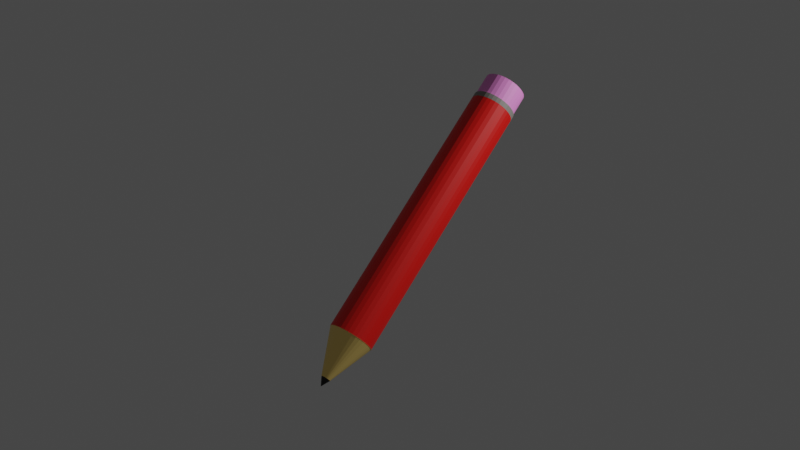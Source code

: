 # Source: Pencil.blend  (saved by Blender 2.93.21; exported with 4.5.12 LTS)
import bpy
from mathutils import Matrix  # noqa: F401  (used for matrix-valued properties, if any)

bpy.ops.wm.read_factory_settings(use_empty=True)
scene = bpy.context.scene
scene.name = 'Scene'

# ---- collections
col_collection = bpy.data.collections.new('Collection'); scene.collection.children.link(col_collection)

# ---- materials (node trees are filled in below, after node groups)
mat_material_004 = bpy.data.materials.new('Material.004')
mat_material_004.use_transparent_shadow = False
mat_material_003 = bpy.data.materials.new('Material.003')
mat_material_003.use_transparent_shadow = False
mat_material_002 = bpy.data.materials.new('Material.002')
mat_material_002.use_transparent_shadow = False
mat_material_005 = bpy.data.materials.new('Material.005')
mat_material_005.use_transparent_shadow = False
mat_material_006 = bpy.data.materials.new('Material.006')
mat_material_006.use_transparent_shadow = False

# ---- material node trees
mat_material_004.use_nodes = True; mat_material_004.node_tree.nodes.clear()
_N = mat_material_004.node_tree.nodes; _L = mat_material_004.node_tree.links
n0 = _N.new('ShaderNodeBsdfPrincipled'); n0.name = 'Principled BSDF'; n0.location = (10, 300)
n0.distribution = 'GGX'
n0.subsurface_method = 'BURLEY'
n0.inputs[0].default_value = (0.8, 0.003761, 0.0, 1.0)
n0.inputs[3].default_value = 1.45
n0.inputs[27].default_value = (0.0, 0.0, 0.0, 1.0)
n0.inputs[28].default_value = 1.0
n1 = _N.new('ShaderNodeOutputMaterial'); n1.name = 'Material Output'; n1.location = (300, 300)
_L.new(n0.outputs[0], n1.inputs[0])
n1.is_active_output = True
mat_material_003.use_nodes = True; mat_material_003.node_tree.nodes.clear()
_N = mat_material_003.node_tree.nodes; _L = mat_material_003.node_tree.links
n0 = _N.new('ShaderNodeBsdfPrincipled'); n0.name = 'Principled BSDF'; n0.location = (10, 300)
n0.distribution = 'GGX'
n0.subsurface_method = 'BURLEY'
n0.inputs[0].default_value = (1.0, 0.7219, 0.2142, 1.0)
n0.inputs[3].default_value = 1.45
n0.inputs[27].default_value = (0.0, 0.0, 0.0, 1.0)
n0.inputs[28].default_value = 1.0
n1 = _N.new('ShaderNodeOutputMaterial'); n1.name = 'Material Output'; n1.location = (300, 300)
_L.new(n0.outputs[0], n1.inputs[0])
n1.is_active_output = True
mat_material_002.use_nodes = True; mat_material_002.node_tree.nodes.clear()
_N = mat_material_002.node_tree.nodes; _L = mat_material_002.node_tree.links
n0 = _N.new('ShaderNodeBsdfPrincipled'); n0.name = 'Principled BSDF'; n0.location = (10, 300)
n0.distribution = 'GGX'
n0.subsurface_method = 'BURLEY'
n0.inputs[0].default_value = (0.0, 0.0, 0.0, 1.0)
n0.inputs[3].default_value = 1.45
n0.inputs[27].default_value = (0.0, 0.0, 0.0, 1.0)
n0.inputs[28].default_value = 1.0
n1 = _N.new('ShaderNodeOutputMaterial'); n1.name = 'Material Output'; n1.location = (300, 300)
_L.new(n0.outputs[0], n1.inputs[0])
n1.is_active_output = True
mat_material_005.use_nodes = True; mat_material_005.node_tree.nodes.clear()
_N = mat_material_005.node_tree.nodes; _L = mat_material_005.node_tree.links
n0 = _N.new('ShaderNodeBsdfPrincipled'); n0.name = 'Principled BSDF'; n0.location = (10, 300)
n0.distribution = 'GGX'
n0.subsurface_method = 'BURLEY'
n0.inputs[0].default_value = (0.2598, 0.2455, 0.2236, 1.0)
n0.inputs[3].default_value = 1.45
n0.inputs[27].default_value = (0.0, 0.0, 0.0, 1.0)
n0.inputs[28].default_value = 1.0
n1 = _N.new('ShaderNodeOutputMaterial'); n1.name = 'Material Output'; n1.location = (300, 300)
_L.new(n0.outputs[0], n1.inputs[0])
n1.is_active_output = True
mat_material_006.use_nodes = True; mat_material_006.node_tree.nodes.clear()
_N = mat_material_006.node_tree.nodes; _L = mat_material_006.node_tree.links
n0 = _N.new('ShaderNodeBsdfPrincipled'); n0.name = 'Principled BSDF'; n0.location = (10, 300)
n0.distribution = 'GGX'
n0.subsurface_method = 'BURLEY'
n0.inputs[0].default_value = (1.0, 0.301, 0.8158, 1.0)
n0.inputs[3].default_value = 1.45
n0.inputs[27].default_value = (0.0, 0.0, 0.0, 1.0)
n0.inputs[28].default_value = 1.0
n1 = _N.new('ShaderNodeOutputMaterial'); n1.name = 'Material Output'; n1.location = (300, 300)
_L.new(n0.outputs[0], n1.inputs[0])
n1.is_active_output = True

# ---- world
world_world = bpy.data.worlds.new('World'); scene.world = world_world
world_world.use_nodes = True; world_world.node_tree.nodes.clear()
_N = world_world.node_tree.nodes; _L = world_world.node_tree.links
n0 = _N.new('ShaderNodeOutputWorld'); n0.name = 'World Output'; n0.location = (300, 300)
n1 = _N.new('ShaderNodeBackground'); n1.name = 'Background'; n1.location = (10, 300)
n1.inputs[0].default_value = (0.05088, 0.05088, 0.05088, 1.0)
_L.new(n1.outputs[0], n0.inputs[0])
n0.is_active_output = True
world_world.color = (0.05088, 0.05088, 0.05088)
world_world.use_sun_shadow = False
world_world.sun_shadow_jitter_overblur = 0.0

# ---- cameras
cam_camera = bpy.data.cameras.new('Camera')
cam_camera.clip_end = 100.0
cam_camera.ortho_scale = 7.314

# ---- lights
light_light = bpy.data.lights.new('Light', 'POINT')
light_light.transmission_factor = 0.0
light_light.energy = 1000.0
light_light.shadow_soft_size = 0.1
light_light.shadow_maximum_resolution = 0.006
light_light.use_absolute_resolution = True

# ---- meshes
me_cylinder_001 = bpy.data.meshes.new('Cylinder.001')
me_cylinder_001.from_pydata([(0.0, 1.0, -1.0), (0.0, 1.0, 1.0), (0.1951, 0.9808, -1.0), (0.1951, 0.9808, 1.0), (0.3827, 0.9239, -1.0), (0.3827, 0.9239, 1.0), (0.5556, 0.8315, -1.0), (0.5556, 0.8315, 1.0), (0.7071, 0.7071, -1.0), (0.7071, 0.7071, 1.0), (0.8315, 0.5556, -1.0), (0.8315, 0.5556, 1.0), (0.9239, 0.3827, -1.0), (0.9239, 0.3827, 1.0), (0.9808, 0.1951, -1.0), (0.9808, 0.1951, 1.0), (1.0, -4.371e-08, -1.0), (1.0, -4.371e-08, 1.0), (0.9808, -0.1951, -1.0), (0.9808, -0.1951, 1.0), (0.9239, -0.3827, -1.0), (0.9239, -0.3827, 1.0), (0.8315, -0.5556, -1.0), (0.8315, -0.5556, 1.0), (0.7071, -0.7071, -1.0), (0.7071, -0.7071, 1.0), (0.5556, -0.8315, -1.0), (0.5556, -0.8315, 1.0), (0.3827, -0.9239, -1.0), (0.3827, -0.9239, 1.0), (0.1951, -0.9808, -1.0), (0.1951, -0.9808, 1.0), (-8.742e-08, -1.0, -1.0), (-8.742e-08, -1.0, 1.0), (-0.1951, -0.9808, -1.0), (-0.1951, -0.9808, 1.0), (-0.3827, -0.9239, -1.0), (-0.3827, -0.9239, 1.0), (-0.5556, -0.8315, -1.0), (-0.5556, -0.8315, 1.0), (-0.7071, -0.7071, -1.0), (-0.7071, -0.7071, 1.0), (-0.8315, -0.5556, -1.0), (-0.8315, -0.5556, 1.0), (-0.9239, -0.3827, -1.0), (-0.9239, -0.3827, 1.0), (-0.9808, -0.1951, -1.0), (-0.9808, -0.1951, 1.0), (-1.0, 1.192e-08, -1.0), (-1.0, 1.192e-08, 1.0), (-0.9808, 0.1951, -1.0), (-0.9808, 0.1951, 1.0), (-0.9239, 0.3827, -1.0), (-0.9239, 0.3827, 1.0), (-0.8315, 0.5556, -1.0), (-0.8315, 0.5556, 1.0), (-0.7071, 0.7071, -1.0), (-0.7071, 0.7071, 1.0), (-0.5556, 0.8315, -1.0), (-0.5556, 0.8315, 1.0), (-0.3827, 0.9239, -1.0), (-0.3827, 0.9239, 1.0), (-0.1951, 0.9808, -1.0), (-0.1951, 0.9808, 1.0)], [], [(0, 1, 3, 2), (2, 3, 5, 4), (4, 5, 7, 6), (6, 7, 9, 8), (8, 9, 11, 10), (10, 11, 13, 12), (12, 13, 15, 14), (14, 15, 17, 16), (16, 17, 19, 18), (18, 19, 21, 20), (20, 21, 23, 22), (22, 23, 25, 24), (24, 25, 27, 26), (26, 27, 29, 28), (28, 29, 31, 30), (30, 31, 33, 32), (32, 33, 35, 34), (34, 35, 37, 36), (36, 37, 39, 38), (38, 39, 41, 40), (40, 41, 43, 42), (42, 43, 45, 44), (44, 45, 47, 46), (46, 47, 49, 48), (48, 49, 51, 50), (50, 51, 53, 52), (52, 53, 55, 54), (54, 55, 57, 56), (56, 57, 59, 58), (58, 59, 61, 60), (3, 1, 63, 61, 59, 57, 55, 53, 51, 49, 47, 45, 43, 41, 39, 37, 35, 33, 31, 29, 27, 25, 23, 21, 19, 17, 15, 13, 11, 9, 7, 5), (60, 61, 63, 62), (62, 63, 1, 0), (0, 2, 4, 6, 8, 10, 12, 14, 16, 18, 20, 22, 24, 26, 28, 30, 32, 34, 36, 38, 40, 42, 44, 46, 48, 50, 52, 54, 56, 58, 60, 62)])
_uv = me_cylinder_001.uv_layers.new(name='UVMap')
_uv.uv.foreach_set('vector', [1.0, 0.5, 1.0, 1.0, 0.9688, 1.0, 0.9688, 0.5, 0.9688, 0.5, 0.9688, 1.0, 0.9375, 1.0, 0.9375, 0.5, 0.9375, 0.5, 0.9375, 1.0, 0.9062, 1.0, 0.9062, 0.5, 0.9062, 0.5, 0.9062, 1.0, 0.875, 1.0, 0.875, 0.5, 0.875, 0.5, 0.875, 1.0, 0.8438, 1.0, 0.8438, 0.5, 0.8438, 0.5, 0.8438, 1.0, 0.8125, 1.0, 0.8125, 0.5, 0.8125, 0.5, 0.8125, 1.0, 0.7812, 1.0, 0.7812, 0.5, 0.7812, 0.5, 0.7812, 1.0, 0.75, 1.0, 0.75, 0.5, 0.75, 0.5, 0.75, 1.0, 0.7188, 1.0, 0.7188, 0.5, 0.7188, 0.5, 0.7188, 1.0, 0.6875, 1.0, 0.6875, 0.5, 0.6875, 0.5, 0.6875, 1.0, 0.6562, 1.0, 0.6562, 0.5, 0.6562, 0.5, 0.6562, 1.0, 0.625, 1.0, 0.625, 0.5, 0.625, 0.5, 0.625, 1.0, 0.5938, 1.0, 0.5938, 0.5, 0.5938, 0.5, 0.5938, 1.0, 0.5625, 1.0, 0.5625, 0.5, 0.5625, 0.5, 0.5625, 1.0, 0.5312, 1.0, 0.5312, 0.5, 0.5312, 0.5, 0.5312, 1.0, 0.5, 1.0, 0.5, 0.5, 0.5, 0.5, 0.5, 1.0, 0.4688, 1.0, 0.4688, 0.5, 0.4688, 0.5, 0.4688, 1.0, 0.4375, 1.0, 0.4375, 0.5, 0.4375, 0.5, 0.4375, 1.0, 0.4062, 1.0, 0.4062, 0.5, 0.4062, 0.5, 0.4062, 1.0, 0.375, 1.0, 0.375, 0.5, 0.375, 0.5, 0.375, 1.0, 0.3438, 1.0, 0.3438, 0.5, 0.3438, 0.5, 0.3438, 1.0, 0.3125, 1.0, 0.3125, 0.5, 0.3125, 0.5, 0.3125, 1.0, 0.2812, 1.0, 0.2812, 0.5, 0.2812, 0.5, 0.2812, 1.0, 0.25, 1.0, 0.25, 0.5, 0.25, 0.5, 0.25, 1.0, 0.2188, 1.0, 0.2188, 0.5, 0.2188, 0.5, 0.2188, 1.0, 0.1875, 1.0, 0.1875, 0.5, 0.1875, 0.5, 0.1875, 1.0, 0.1562, 1.0, 0.1562, 0.5, 0.1562, 0.5, 0.1562, 1.0, 0.125, 1.0, 0.125, 0.5, 0.125, 0.5, 0.125, 1.0, 0.09375, 1.0, 0.09375, 0.5, 0.09375, 0.5, 0.09375, 1.0, 0.0625, 1.0, 0.0625, 0.5, 0.2968, 0.4854, 0.25, 0.49, 0.2032, 0.4854, 0.1582, 0.4717, 0.1167, 0.4496, 0.08029, 0.4197, 0.05045, 0.3833, 0.02827, 0.3418, 0.01461, 0.2968, 0.01, 0.25, 0.01461, 0.2032, 0.02827, 0.1582, 0.05045, 0.1167, 0.08029, 0.08029, 0.1167, 0.05045, 0.1582, 0.02827, 0.2032, 0.01461, 0.25, 0.01, 0.2968, 0.01461, 0.3418, 0.02827, 0.3833, 0.05045, 0.4197, 0.08029, 0.4496, 0.1167, 0.4717, 0.1582, 0.4854, 0.2032, 0.49, 0.25, 0.4854, 0.2968, 0.4717, 0.3418, 0.4496, 0.3833, 0.4197, 0.4197, 0.3833, 0.4496, 0.3418, 0.4717, 0.0625, 0.5, 0.0625, 1.0, 0.03125, 1.0, 0.03125, 0.5, 0.03125, 0.5, 0.03125, 1.0, 0.0, 1.0, 0.0, 0.5, 0.75, 0.49, 0.7968, 0.4854, 0.8418, 0.4717, 0.8833, 0.4496, 0.9197, 0.4197, 0.9496, 0.3833, 0.9717, 0.3418, 0.9854, 0.2968, 0.99, 0.25, 0.9854, 0.2032, 0.9717, 0.1582, 0.9496, 0.1167, 0.9197, 0.08029, 0.8833, 0.05045, 0.8418, 0.02827, 0.7968, 0.01461, 0.75, 0.01, 0.7032, 0.01461, 0.6582, 0.02827, 0.6167, 0.05045, 0.5803, 0.08029, 0.5504, 0.1167, 0.5283, 0.1582, 0.5146, 0.2032, 0.51, 0.25, 0.5146, 0.2968, 0.5283, 0.3418, 0.5504, 0.3833, 0.5803, 0.4197, 0.6167, 0.4496, 0.6582, 0.4717, 0.7032, 0.4854])
me_cylinder_001.materials.append(mat_material_004)
me_cylinder_001.use_remesh_fix_poles = True
me_cylinder_001.use_remesh_preserve_attributes = False
me_cylinder_001.update()
me_cylinder_002 = bpy.data.meshes.new('Cylinder.002')
me_cylinder_002.from_pydata([(0.0, 1.0, -1.0), (2.349e-08, 0.2087, 1.0), (0.1951, 0.9808, -1.0), (0.04072, 0.2047, 1.0), (0.3827, 0.9239, -1.0), (0.07987, 0.1928, 1.0), (0.5556, 0.8315, -1.0), (0.116, 0.1735, 1.0), (0.7071, 0.7071, -1.0), (0.1476, 0.1476, 1.0), (0.8315, 0.5556, -1.0), (0.1735, 0.116, 1.0), (0.9239, 0.3827, -1.0), (0.1928, 0.07987, 1.0), (0.9808, 0.1951, -1.0), (0.2047, 0.04072, 1.0), (1.0, -4.371e-08, -1.0), (0.2087, -1.649e-08, 1.0), (0.9808, -0.1951, -1.0), (0.2047, -0.04072, 1.0), (0.9239, -0.3827, -1.0), (0.1928, -0.07987, 1.0), (0.8315, -0.5556, -1.0), (0.1735, -0.116, 1.0), (0.7071, -0.7071, -1.0), (0.1476, -0.1476, 1.0), (0.5556, -0.8315, -1.0), (0.116, -0.1735, 1.0), (0.3827, -0.9239, -1.0), (0.07987, -0.1928, 1.0), (0.1951, -0.9808, -1.0), (0.04072, -0.2047, 1.0), (-8.742e-08, -1.0, -1.0), (5.243e-09, -0.2087, 1.0), (-0.1951, -0.9808, -1.0), (-0.04072, -0.2047, 1.0), (-0.3827, -0.9239, -1.0), (-0.07987, -0.1928, 1.0), (-0.5556, -0.8315, -1.0), (-0.116, -0.1735, 1.0), (-0.7071, -0.7071, -1.0), (-0.1476, -0.1476, 1.0), (-0.8315, -0.5556, -1.0), (-0.1735, -0.116, 1.0), (-0.9239, -0.3827, -1.0), (-0.1928, -0.07987, 1.0), (-0.9808, -0.1951, -1.0), (-0.2047, -0.04072, 1.0), (-1.0, 1.192e-08, -1.0), (-0.2087, -4.88e-09, 1.0), (-0.9808, 0.1951, -1.0), (-0.2047, 0.04072, 1.0), (-0.9239, 0.3827, -1.0), (-0.1928, 0.07987, 1.0), (-0.8315, 0.5556, -1.0), (-0.1735, 0.116, 1.0), (-0.7071, 0.7071, -1.0), (-0.1476, 0.1476, 1.0), (-0.5556, 0.8315, -1.0), (-0.116, 0.1735, 1.0), (-0.3827, 0.9239, -1.0), (-0.07987, 0.1928, 1.0), (-0.1951, 0.9808, -1.0), (-0.04072, 0.2047, 1.0)], [], [(0, 1, 3, 2), (2, 3, 5, 4), (4, 5, 7, 6), (6, 7, 9, 8), (8, 9, 11, 10), (10, 11, 13, 12), (12, 13, 15, 14), (14, 15, 17, 16), (16, 17, 19, 18), (18, 19, 21, 20), (20, 21, 23, 22), (22, 23, 25, 24), (24, 25, 27, 26), (26, 27, 29, 28), (28, 29, 31, 30), (30, 31, 33, 32), (32, 33, 35, 34), (34, 35, 37, 36), (36, 37, 39, 38), (38, 39, 41, 40), (40, 41, 43, 42), (42, 43, 45, 44), (44, 45, 47, 46), (46, 47, 49, 48), (48, 49, 51, 50), (50, 51, 53, 52), (52, 53, 55, 54), (54, 55, 57, 56), (56, 57, 59, 58), (58, 59, 61, 60), (3, 1, 63, 61, 59, 57, 55, 53, 51, 49, 47, 45, 43, 41, 39, 37, 35, 33, 31, 29, 27, 25, 23, 21, 19, 17, 15, 13, 11, 9, 7, 5), (60, 61, 63, 62), (62, 63, 1, 0), (0, 2, 4, 6, 8, 10, 12, 14, 16, 18, 20, 22, 24, 26, 28, 30, 32, 34, 36, 38, 40, 42, 44, 46, 48, 50, 52, 54, 56, 58, 60, 62)])
_uv = me_cylinder_002.uv_layers.new(name='UVMap')
_uv.uv.foreach_set('vector', [1.0, 0.5, 1.0, 1.0, 0.9688, 1.0, 0.9688, 0.5, 0.9688, 0.5, 0.9688, 1.0, 0.9375, 1.0, 0.9375, 0.5, 0.9375, 0.5, 0.9375, 1.0, 0.9062, 1.0, 0.9062, 0.5, 0.9062, 0.5, 0.9062, 1.0, 0.875, 1.0, 0.875, 0.5, 0.875, 0.5, 0.875, 1.0, 0.8438, 1.0, 0.8438, 0.5, 0.8438, 0.5, 0.8438, 1.0, 0.8125, 1.0, 0.8125, 0.5, 0.8125, 0.5, 0.8125, 1.0, 0.7812, 1.0, 0.7812, 0.5, 0.7812, 0.5, 0.7812, 1.0, 0.75, 1.0, 0.75, 0.5, 0.75, 0.5, 0.75, 1.0, 0.7188, 1.0, 0.7188, 0.5, 0.7188, 0.5, 0.7188, 1.0, 0.6875, 1.0, 0.6875, 0.5, 0.6875, 0.5, 0.6875, 1.0, 0.6562, 1.0, 0.6562, 0.5, 0.6562, 0.5, 0.6562, 1.0, 0.625, 1.0, 0.625, 0.5, 0.625, 0.5, 0.625, 1.0, 0.5938, 1.0, 0.5938, 0.5, 0.5938, 0.5, 0.5938, 1.0, 0.5625, 1.0, 0.5625, 0.5, 0.5625, 0.5, 0.5625, 1.0, 0.5312, 1.0, 0.5312, 0.5, 0.5312, 0.5, 0.5312, 1.0, 0.5, 1.0, 0.5, 0.5, 0.5, 0.5, 0.5, 1.0, 0.4688, 1.0, 0.4688, 0.5, 0.4688, 0.5, 0.4688, 1.0, 0.4375, 1.0, 0.4375, 0.5, 0.4375, 0.5, 0.4375, 1.0, 0.4062, 1.0, 0.4062, 0.5, 0.4062, 0.5, 0.4062, 1.0, 0.375, 1.0, 0.375, 0.5, 0.375, 0.5, 0.375, 1.0, 0.3438, 1.0, 0.3438, 0.5, 0.3438, 0.5, 0.3438, 1.0, 0.3125, 1.0, 0.3125, 0.5, 0.3125, 0.5, 0.3125, 1.0, 0.2812, 1.0, 0.2812, 0.5, 0.2812, 0.5, 0.2812, 1.0, 0.25, 1.0, 0.25, 0.5, 0.25, 0.5, 0.25, 1.0, 0.2188, 1.0, 0.2188, 0.5, 0.2188, 0.5, 0.2188, 1.0, 0.1875, 1.0, 0.1875, 0.5, 0.1875, 0.5, 0.1875, 1.0, 0.1562, 1.0, 0.1562, 0.5, 0.1562, 0.5, 0.1562, 1.0, 0.125, 1.0, 0.125, 0.5, 0.125, 0.5, 0.125, 1.0, 0.09375, 1.0, 0.09375, 0.5, 0.09375, 0.5, 0.09375, 1.0, 0.0625, 1.0, 0.0625, 0.5, 0.2968, 0.4854, 0.25, 0.49, 0.2032, 0.4854, 0.1582, 0.4717, 0.1167, 0.4496, 0.08029, 0.4197, 0.05045, 0.3833, 0.02827, 0.3418, 0.01461, 0.2968, 0.01, 0.25, 0.01461, 0.2032, 0.02827, 0.1582, 0.05045, 0.1167, 0.08029, 0.08029, 0.1167, 0.05045, 0.1582, 0.02827, 0.2032, 0.01461, 0.25, 0.01, 0.2968, 0.01461, 0.3418, 0.02827, 0.3833, 0.05045, 0.4197, 0.08029, 0.4496, 0.1167, 0.4717, 0.1582, 0.4854, 0.2032, 0.49, 0.25, 0.4854, 0.2968, 0.4717, 0.3418, 0.4496, 0.3833, 0.4197, 0.4197, 0.3833, 0.4496, 0.3418, 0.4717, 0.0625, 0.5, 0.0625, 1.0, 0.03125, 1.0, 0.03125, 0.5, 0.03125, 0.5, 0.03125, 1.0, 0.0, 1.0, 0.0, 0.5, 0.75, 0.49, 0.7968, 0.4854, 0.8418, 0.4717, 0.8833, 0.4496, 0.9197, 0.4197, 0.9496, 0.3833, 0.9717, 0.3418, 0.9854, 0.2968, 0.99, 0.25, 0.9854, 0.2032, 0.9717, 0.1582, 0.9496, 0.1167, 0.9197, 0.08029, 0.8833, 0.05045, 0.8418, 0.02827, 0.7968, 0.01461, 0.75, 0.01, 0.7032, 0.01461, 0.6582, 0.02827, 0.6167, 0.05045, 0.5803, 0.08029, 0.5504, 0.1167, 0.5283, 0.1582, 0.5146, 0.2032, 0.51, 0.25, 0.5146, 0.2968, 0.5283, 0.3418, 0.5504, 0.3833, 0.5803, 0.4197, 0.6167, 0.4496, 0.6582, 0.4717, 0.7032, 0.4854])
me_cylinder_002.materials.append(mat_material_003)
me_cylinder_002.use_remesh_fix_poles = True
me_cylinder_002.use_remesh_preserve_attributes = False
me_cylinder_002.update()
me_cylinder_003 = bpy.data.meshes.new('Cylinder.003')
me_cylinder_003.from_pydata([(2.325e-08, 0.205, -1.153), (2.188e-08, 0.006868, -0.7846), (0.04, 0.2011, -1.153), (0.00134, 0.006736, -0.7846), (0.07846, 0.1894, -1.153), (0.002628, 0.006345, -0.7846), (0.1139, 0.1705, -1.153), (0.003815, 0.00571, -0.7846), (0.145, 0.145, -1.153), (0.004856, 0.004856, -0.7846), (0.1705, 0.1139, -1.153), (0.00571, 0.003815, -0.7846), (0.1894, 0.07846, -1.153), (0.006345, 0.002628, -0.7846), (0.2011, 0.04, -1.153), (0.006736, 0.00134, -0.7846), (0.205, -1.732e-08, -1.153), (0.006868, -1.236e-08, -0.7846), (0.2011, -0.04, -1.153), (0.006736, -0.00134, -0.7846), (0.1894, -0.07846, -1.153), (0.006345, -0.002628, -0.7846), (0.1705, -0.1139, -1.153), (0.00571, -0.003815, -0.7846), (0.145, -0.145, -1.153), (0.004856, -0.004856, -0.7846), (0.1139, -0.1705, -1.153), (0.003815, -0.00571, -0.7846), (0.07846, -0.1894, -1.153), (0.002628, -0.006345, -0.7846), (0.04, -0.2011, -1.153), (0.00134, -0.006736, -0.7846), (5.326e-09, -0.205, -1.153), (2.128e-08, -0.006868, -0.7846), (-0.04, -0.2011, -1.153), (-0.00134, -0.006736, -0.7846), (-0.07846, -0.1894, -1.153), (-0.002628, -0.006345, -0.7846), (-0.1139, -0.1705, -1.153), (-0.003815, -0.00571, -0.7846), (-0.145, -0.145, -1.153), (-0.004856, -0.004856, -0.7846), (-0.1705, -0.1139, -1.153), (-0.00571, -0.003815, -0.7846), (-0.1894, -0.07846, -1.153), (-0.006345, -0.002628, -0.7846), (-0.2011, -0.04, -1.153), (-0.006736, -0.00134, -0.7846), (-0.205, -5.913e-09, -1.153), (-0.006868, -1.198e-08, -0.7846), (-0.2011, 0.04, -1.153), (-0.006736, 0.00134, -0.7846), (-0.1894, 0.07846, -1.153), (-0.006345, 0.002628, -0.7846), (-0.1705, 0.1139, -1.153), (-0.00571, 0.003815, -0.7846), (-0.145, 0.145, -1.153), (-0.004856, 0.004856, -0.7846), (-0.1139, 0.1705, -1.153), (-0.003815, 0.00571, -0.7846), (-0.07846, 0.1894, -1.153), (-0.002628, 0.006345, -0.7846), (-0.04, 0.2011, -1.153), (-0.00134, 0.006736, -0.7846)], [], [(0, 1, 3, 2), (2, 3, 5, 4), (4, 5, 7, 6), (6, 7, 9, 8), (8, 9, 11, 10), (10, 11, 13, 12), (12, 13, 15, 14), (14, 15, 17, 16), (16, 17, 19, 18), (18, 19, 21, 20), (20, 21, 23, 22), (22, 23, 25, 24), (24, 25, 27, 26), (26, 27, 29, 28), (28, 29, 31, 30), (30, 31, 33, 32), (32, 33, 35, 34), (34, 35, 37, 36), (36, 37, 39, 38), (38, 39, 41, 40), (40, 41, 43, 42), (42, 43, 45, 44), (44, 45, 47, 46), (46, 47, 49, 48), (48, 49, 51, 50), (50, 51, 53, 52), (52, 53, 55, 54), (54, 55, 57, 56), (56, 57, 59, 58), (58, 59, 61, 60), (3, 1, 63, 61, 59, 57, 55, 53, 51, 49, 47, 45, 43, 41, 39, 37, 35, 33, 31, 29, 27, 25, 23, 21, 19, 17, 15, 13, 11, 9, 7, 5), (60, 61, 63, 62), (62, 63, 1, 0), (0, 2, 4, 6, 8, 10, 12, 14, 16, 18, 20, 22, 24, 26, 28, 30, 32, 34, 36, 38, 40, 42, 44, 46, 48, 50, 52, 54, 56, 58, 60, 62)])
_uv = me_cylinder_003.uv_layers.new(name='UVMap')
_uv.uv.foreach_set('vector', [1.0, 0.5, 1.0, 1.0, 0.9688, 1.0, 0.9688, 0.5, 0.9688, 0.5, 0.9688, 1.0, 0.9375, 1.0, 0.9375, 0.5, 0.9375, 0.5, 0.9375, 1.0, 0.9062, 1.0, 0.9062, 0.5, 0.9062, 0.5, 0.9062, 1.0, 0.875, 1.0, 0.875, 0.5, 0.875, 0.5, 0.875, 1.0, 0.8438, 1.0, 0.8438, 0.5, 0.8438, 0.5, 0.8438, 1.0, 0.8125, 1.0, 0.8125, 0.5, 0.8125, 0.5, 0.8125, 1.0, 0.7812, 1.0, 0.7812, 0.5, 0.7812, 0.5, 0.7812, 1.0, 0.75, 1.0, 0.75, 0.5, 0.75, 0.5, 0.75, 1.0, 0.7188, 1.0, 0.7188, 0.5, 0.7188, 0.5, 0.7188, 1.0, 0.6875, 1.0, 0.6875, 0.5, 0.6875, 0.5, 0.6875, 1.0, 0.6562, 1.0, 0.6562, 0.5, 0.6562, 0.5, 0.6562, 1.0, 0.625, 1.0, 0.625, 0.5, 0.625, 0.5, 0.625, 1.0, 0.5938, 1.0, 0.5938, 0.5, 0.5938, 0.5, 0.5938, 1.0, 0.5625, 1.0, 0.5625, 0.5, 0.5625, 0.5, 0.5625, 1.0, 0.5312, 1.0, 0.5312, 0.5, 0.5312, 0.5, 0.5312, 1.0, 0.5, 1.0, 0.5, 0.5, 0.5, 0.5, 0.5, 1.0, 0.4688, 1.0, 0.4688, 0.5, 0.4688, 0.5, 0.4688, 1.0, 0.4375, 1.0, 0.4375, 0.5, 0.4375, 0.5, 0.4375, 1.0, 0.4062, 1.0, 0.4062, 0.5, 0.4062, 0.5, 0.4062, 1.0, 0.375, 1.0, 0.375, 0.5, 0.375, 0.5, 0.375, 1.0, 0.3438, 1.0, 0.3438, 0.5, 0.3438, 0.5, 0.3438, 1.0, 0.3125, 1.0, 0.3125, 0.5, 0.3125, 0.5, 0.3125, 1.0, 0.2812, 1.0, 0.2812, 0.5, 0.2812, 0.5, 0.2812, 1.0, 0.25, 1.0, 0.25, 0.5, 0.25, 0.5, 0.25, 1.0, 0.2188, 1.0, 0.2188, 0.5, 0.2188, 0.5, 0.2188, 1.0, 0.1875, 1.0, 0.1875, 0.5, 0.1875, 0.5, 0.1875, 1.0, 0.1562, 1.0, 0.1562, 0.5, 0.1562, 0.5, 0.1562, 1.0, 0.125, 1.0, 0.125, 0.5, 0.125, 0.5, 0.125, 1.0, 0.09375, 1.0, 0.09375, 0.5, 0.09375, 0.5, 0.09375, 1.0, 0.0625, 1.0, 0.0625, 0.5, 0.2968, 0.4854, 0.25, 0.49, 0.2032, 0.4854, 0.1582, 0.4717, 0.1167, 0.4496, 0.08029, 0.4197, 0.05045, 0.3833, 0.02827, 0.3418, 0.01461, 0.2968, 0.01, 0.25, 0.01461, 0.2032, 0.02827, 0.1582, 0.05045, 0.1167, 0.08029, 0.08029, 0.1167, 0.05045, 0.1582, 0.02827, 0.2032, 0.01461, 0.25, 0.01, 0.2968, 0.01461, 0.3418, 0.02827, 0.3833, 0.05045, 0.4197, 0.08029, 0.4496, 0.1167, 0.4717, 0.1582, 0.4854, 0.2032, 0.49, 0.25, 0.4854, 0.2968, 0.4717, 0.3418, 0.4496, 0.3833, 0.4197, 0.4197, 0.3833, 0.4496, 0.3418, 0.4717, 0.0625, 0.5, 0.0625, 1.0, 0.03125, 1.0, 0.03125, 0.5, 0.03125, 0.5, 0.03125, 1.0, 0.0, 1.0, 0.0, 0.5, 0.75, 0.49, 0.7968, 0.4854, 0.8418, 0.4717, 0.8833, 0.4496, 0.9197, 0.4197, 0.9496, 0.3833, 0.9717, 0.3418, 0.9854, 0.2968, 0.99, 0.25, 0.9854, 0.2032, 0.9717, 0.1582, 0.9496, 0.1167, 0.9197, 0.08029, 0.8833, 0.05045, 0.8418, 0.02827, 0.7968, 0.01461, 0.75, 0.01, 0.7032, 0.01461, 0.6582, 0.02827, 0.6167, 0.05045, 0.5803, 0.08029, 0.5504, 0.1167, 0.5283, 0.1582, 0.5146, 0.2032, 0.51, 0.25, 0.5146, 0.2968, 0.5283, 0.3418, 0.5504, 0.3833, 0.5803, 0.4197, 0.6167, 0.4496, 0.6582, 0.4717, 0.7032, 0.4854])
me_cylinder_003.materials.append(mat_material_002)
me_cylinder_003.use_remesh_fix_poles = True
me_cylinder_003.use_remesh_preserve_attributes = False
me_cylinder_003.update()
me_cylinder_004 = bpy.data.meshes.new('Cylinder.004')
me_cylinder_004.from_pydata([(0.0, 1.0, -1.0), (0.0, 1.0, 1.0), (0.1951, 0.9808, -1.0), (0.1951, 0.9808, 1.0), (0.3827, 0.9239, -1.0), (0.3827, 0.9239, 1.0), (0.5556, 0.8315, -1.0), (0.5556, 0.8315, 1.0), (0.7071, 0.7071, -1.0), (0.7071, 0.7071, 1.0), (0.8315, 0.5556, -1.0), (0.8315, 0.5556, 1.0), (0.9239, 0.3827, -1.0), (0.9239, 0.3827, 1.0), (0.9808, 0.1951, -1.0), (0.9808, 0.1951, 1.0), (1.0, -4.371e-08, -1.0), (1.0, -4.371e-08, 1.0), (0.9808, -0.1951, -1.0), (0.9808, -0.1951, 1.0), (0.9239, -0.3827, -1.0), (0.9239, -0.3827, 1.0), (0.8315, -0.5556, -1.0), (0.8315, -0.5556, 1.0), (0.7071, -0.7071, -1.0), (0.7071, -0.7071, 1.0), (0.5556, -0.8315, -1.0), (0.5556, -0.8315, 1.0), (0.3827, -0.9239, -1.0), (0.3827, -0.9239, 1.0), (0.1951, -0.9808, -1.0), (0.1951, -0.9808, 1.0), (-8.742e-08, -1.0, -1.0), (-8.742e-08, -1.0, 1.0), (-0.1951, -0.9808, -1.0), (-0.1951, -0.9808, 1.0), (-0.3827, -0.9239, -1.0), (-0.3827, -0.9239, 1.0), (-0.5556, -0.8315, -1.0), (-0.5556, -0.8315, 1.0), (-0.7071, -0.7071, -1.0), (-0.7071, -0.7071, 1.0), (-0.8315, -0.5556, -1.0), (-0.8315, -0.5556, 1.0), (-0.9239, -0.3827, -1.0), (-0.9239, -0.3827, 1.0), (-0.9808, -0.1951, -1.0), (-0.9808, -0.1951, 1.0), (-1.0, 1.192e-08, -1.0), (-1.0, 1.192e-08, 1.0), (-0.9808, 0.1951, -1.0), (-0.9808, 0.1951, 1.0), (-0.9239, 0.3827, -1.0), (-0.9239, 0.3827, 1.0), (-0.8315, 0.5556, -1.0), (-0.8315, 0.5556, 1.0), (-0.7071, 0.7071, -1.0), (-0.7071, 0.7071, 1.0), (-0.5556, 0.8315, -1.0), (-0.5556, 0.8315, 1.0), (-0.3827, 0.9239, -1.0), (-0.3827, 0.9239, 1.0), (-0.1951, 0.9808, -1.0), (-0.1951, 0.9808, 1.0)], [], [(0, 1, 3, 2), (2, 3, 5, 4), (4, 5, 7, 6), (6, 7, 9, 8), (8, 9, 11, 10), (10, 11, 13, 12), (12, 13, 15, 14), (14, 15, 17, 16), (16, 17, 19, 18), (18, 19, 21, 20), (20, 21, 23, 22), (22, 23, 25, 24), (24, 25, 27, 26), (26, 27, 29, 28), (28, 29, 31, 30), (30, 31, 33, 32), (32, 33, 35, 34), (34, 35, 37, 36), (36, 37, 39, 38), (38, 39, 41, 40), (40, 41, 43, 42), (42, 43, 45, 44), (44, 45, 47, 46), (46, 47, 49, 48), (48, 49, 51, 50), (50, 51, 53, 52), (52, 53, 55, 54), (54, 55, 57, 56), (56, 57, 59, 58), (58, 59, 61, 60), (3, 1, 63, 61, 59, 57, 55, 53, 51, 49, 47, 45, 43, 41, 39, 37, 35, 33, 31, 29, 27, 25, 23, 21, 19, 17, 15, 13, 11, 9, 7, 5), (60, 61, 63, 62), (62, 63, 1, 0), (0, 2, 4, 6, 8, 10, 12, 14, 16, 18, 20, 22, 24, 26, 28, 30, 32, 34, 36, 38, 40, 42, 44, 46, 48, 50, 52, 54, 56, 58, 60, 62)])
_uv = me_cylinder_004.uv_layers.new(name='UVMap')
_uv.uv.foreach_set('vector', [1.0, 0.5, 1.0, 1.0, 0.9688, 1.0, 0.9688, 0.5, 0.9688, 0.5, 0.9688, 1.0, 0.9375, 1.0, 0.9375, 0.5, 0.9375, 0.5, 0.9375, 1.0, 0.9062, 1.0, 0.9062, 0.5, 0.9062, 0.5, 0.9062, 1.0, 0.875, 1.0, 0.875, 0.5, 0.875, 0.5, 0.875, 1.0, 0.8438, 1.0, 0.8438, 0.5, 0.8438, 0.5, 0.8438, 1.0, 0.8125, 1.0, 0.8125, 0.5, 0.8125, 0.5, 0.8125, 1.0, 0.7812, 1.0, 0.7812, 0.5, 0.7812, 0.5, 0.7812, 1.0, 0.75, 1.0, 0.75, 0.5, 0.75, 0.5, 0.75, 1.0, 0.7188, 1.0, 0.7188, 0.5, 0.7188, 0.5, 0.7188, 1.0, 0.6875, 1.0, 0.6875, 0.5, 0.6875, 0.5, 0.6875, 1.0, 0.6562, 1.0, 0.6562, 0.5, 0.6562, 0.5, 0.6562, 1.0, 0.625, 1.0, 0.625, 0.5, 0.625, 0.5, 0.625, 1.0, 0.5938, 1.0, 0.5938, 0.5, 0.5938, 0.5, 0.5938, 1.0, 0.5625, 1.0, 0.5625, 0.5, 0.5625, 0.5, 0.5625, 1.0, 0.5312, 1.0, 0.5312, 0.5, 0.5312, 0.5, 0.5312, 1.0, 0.5, 1.0, 0.5, 0.5, 0.5, 0.5, 0.5, 1.0, 0.4688, 1.0, 0.4688, 0.5, 0.4688, 0.5, 0.4688, 1.0, 0.4375, 1.0, 0.4375, 0.5, 0.4375, 0.5, 0.4375, 1.0, 0.4062, 1.0, 0.4062, 0.5, 0.4062, 0.5, 0.4062, 1.0, 0.375, 1.0, 0.375, 0.5, 0.375, 0.5, 0.375, 1.0, 0.3438, 1.0, 0.3438, 0.5, 0.3438, 0.5, 0.3438, 1.0, 0.3125, 1.0, 0.3125, 0.5, 0.3125, 0.5, 0.3125, 1.0, 0.2812, 1.0, 0.2812, 0.5, 0.2812, 0.5, 0.2812, 1.0, 0.25, 1.0, 0.25, 0.5, 0.25, 0.5, 0.25, 1.0, 0.2188, 1.0, 0.2188, 0.5, 0.2188, 0.5, 0.2188, 1.0, 0.1875, 1.0, 0.1875, 0.5, 0.1875, 0.5, 0.1875, 1.0, 0.1562, 1.0, 0.1562, 0.5, 0.1562, 0.5, 0.1562, 1.0, 0.125, 1.0, 0.125, 0.5, 0.125, 0.5, 0.125, 1.0, 0.09375, 1.0, 0.09375, 0.5, 0.09375, 0.5, 0.09375, 1.0, 0.0625, 1.0, 0.0625, 0.5, 0.2968, 0.4854, 0.25, 0.49, 0.2032, 0.4854, 0.1582, 0.4717, 0.1167, 0.4496, 0.08029, 0.4197, 0.05045, 0.3833, 0.02827, 0.3418, 0.01461, 0.2968, 0.01, 0.25, 0.01461, 0.2032, 0.02827, 0.1582, 0.05045, 0.1167, 0.08029, 0.08029, 0.1167, 0.05045, 0.1582, 0.02827, 0.2032, 0.01461, 0.25, 0.01, 0.2968, 0.01461, 0.3418, 0.02827, 0.3833, 0.05045, 0.4197, 0.08029, 0.4496, 0.1167, 0.4717, 0.1582, 0.4854, 0.2032, 0.49, 0.25, 0.4854, 0.2968, 0.4717, 0.3418, 0.4496, 0.3833, 0.4197, 0.4197, 0.3833, 0.4496, 0.3418, 0.4717, 0.0625, 0.5, 0.0625, 1.0, 0.03125, 1.0, 0.03125, 0.5, 0.03125, 0.5, 0.03125, 1.0, 0.0, 1.0, 0.0, 0.5, 0.75, 0.49, 0.7968, 0.4854, 0.8418, 0.4717, 0.8833, 0.4496, 0.9197, 0.4197, 0.9496, 0.3833, 0.9717, 0.3418, 0.9854, 0.2968, 0.99, 0.25, 0.9854, 0.2032, 0.9717, 0.1582, 0.9496, 0.1167, 0.9197, 0.08029, 0.8833, 0.05045, 0.8418, 0.02827, 0.7968, 0.01461, 0.75, 0.01, 0.7032, 0.01461, 0.6582, 0.02827, 0.6167, 0.05045, 0.5803, 0.08029, 0.5504, 0.1167, 0.5283, 0.1582, 0.5146, 0.2032, 0.51, 0.25, 0.5146, 0.2968, 0.5283, 0.3418, 0.5504, 0.3833, 0.5803, 0.4197, 0.6167, 0.4496, 0.6582, 0.4717, 0.7032, 0.4854])
me_cylinder_004.materials.append(mat_material_005)
me_cylinder_004.use_remesh_fix_poles = True
me_cylinder_004.use_remesh_preserve_attributes = False
me_cylinder_004.update()
me_cylinder_005 = bpy.data.meshes.new('Cylinder.005')
me_cylinder_005.from_pydata([(0.0, 1.0, -1.0), (0.0, 1.0, 1.0), (0.1951, 0.9808, -1.0), (0.1951, 0.9808, 1.0), (0.3827, 0.9239, -1.0), (0.3827, 0.9239, 1.0), (0.5556, 0.8315, -1.0), (0.5556, 0.8315, 1.0), (0.7071, 0.7071, -1.0), (0.7071, 0.7071, 1.0), (0.8315, 0.5556, -1.0), (0.8315, 0.5556, 1.0), (0.9239, 0.3827, -1.0), (0.9239, 0.3827, 1.0), (0.9808, 0.1951, -1.0), (0.9808, 0.1951, 1.0), (1.0, -4.371e-08, -1.0), (1.0, -4.371e-08, 1.0), (0.9808, -0.1951, -1.0), (0.9808, -0.1951, 1.0), (0.9239, -0.3827, -1.0), (0.9239, -0.3827, 1.0), (0.8315, -0.5556, -1.0), (0.8315, -0.5556, 1.0), (0.7071, -0.7071, -1.0), (0.7071, -0.7071, 1.0), (0.5556, -0.8315, -1.0), (0.5556, -0.8315, 1.0), (0.3827, -0.9239, -1.0), (0.3827, -0.9239, 1.0), (0.1951, -0.9808, -1.0), (0.1951, -0.9808, 1.0), (-8.742e-08, -1.0, -1.0), (-8.742e-08, -1.0, 1.0), (-0.1951, -0.9808, -1.0), (-0.1951, -0.9808, 1.0), (-0.3827, -0.9239, -1.0), (-0.3827, -0.9239, 1.0), (-0.5556, -0.8315, -1.0), (-0.5556, -0.8315, 1.0), (-0.7071, -0.7071, -1.0), (-0.7071, -0.7071, 1.0), (-0.8315, -0.5556, -1.0), (-0.8315, -0.5556, 1.0), (-0.9239, -0.3827, -1.0), (-0.9239, -0.3827, 1.0), (-0.9808, -0.1951, -1.0), (-0.9808, -0.1951, 1.0), (-1.0, 1.192e-08, -1.0), (-1.0, 1.192e-08, 1.0), (-0.9808, 0.1951, -1.0), (-0.9808, 0.1951, 1.0), (-0.9239, 0.3827, -1.0), (-0.9239, 0.3827, 1.0), (-0.8315, 0.5556, -1.0), (-0.8315, 0.5556, 1.0), (-0.7071, 0.7071, -1.0), (-0.7071, 0.7071, 1.0), (-0.5556, 0.8315, -1.0), (-0.5556, 0.8315, 1.0), (-0.3827, 0.9239, -1.0), (-0.3827, 0.9239, 1.0), (-0.1951, 0.9808, -1.0), (-0.1951, 0.9808, 1.0)], [], [(0, 1, 3, 2), (2, 3, 5, 4), (4, 5, 7, 6), (6, 7, 9, 8), (8, 9, 11, 10), (10, 11, 13, 12), (12, 13, 15, 14), (14, 15, 17, 16), (16, 17, 19, 18), (18, 19, 21, 20), (20, 21, 23, 22), (22, 23, 25, 24), (24, 25, 27, 26), (26, 27, 29, 28), (28, 29, 31, 30), (30, 31, 33, 32), (32, 33, 35, 34), (34, 35, 37, 36), (36, 37, 39, 38), (38, 39, 41, 40), (40, 41, 43, 42), (42, 43, 45, 44), (44, 45, 47, 46), (46, 47, 49, 48), (48, 49, 51, 50), (50, 51, 53, 52), (52, 53, 55, 54), (54, 55, 57, 56), (56, 57, 59, 58), (58, 59, 61, 60), (3, 1, 63, 61, 59, 57, 55, 53, 51, 49, 47, 45, 43, 41, 39, 37, 35, 33, 31, 29, 27, 25, 23, 21, 19, 17, 15, 13, 11, 9, 7, 5), (60, 61, 63, 62), (62, 63, 1, 0), (0, 2, 4, 6, 8, 10, 12, 14, 16, 18, 20, 22, 24, 26, 28, 30, 32, 34, 36, 38, 40, 42, 44, 46, 48, 50, 52, 54, 56, 58, 60, 62)])
_uv = me_cylinder_005.uv_layers.new(name='UVMap')
_uv.uv.foreach_set('vector', [1.0, 0.5, 1.0, 1.0, 0.9688, 1.0, 0.9688, 0.5, 0.9688, 0.5, 0.9688, 1.0, 0.9375, 1.0, 0.9375, 0.5, 0.9375, 0.5, 0.9375, 1.0, 0.9062, 1.0, 0.9062, 0.5, 0.9062, 0.5, 0.9062, 1.0, 0.875, 1.0, 0.875, 0.5, 0.875, 0.5, 0.875, 1.0, 0.8438, 1.0, 0.8438, 0.5, 0.8438, 0.5, 0.8438, 1.0, 0.8125, 1.0, 0.8125, 0.5, 0.8125, 0.5, 0.8125, 1.0, 0.7812, 1.0, 0.7812, 0.5, 0.7812, 0.5, 0.7812, 1.0, 0.75, 1.0, 0.75, 0.5, 0.75, 0.5, 0.75, 1.0, 0.7188, 1.0, 0.7188, 0.5, 0.7188, 0.5, 0.7188, 1.0, 0.6875, 1.0, 0.6875, 0.5, 0.6875, 0.5, 0.6875, 1.0, 0.6562, 1.0, 0.6562, 0.5, 0.6562, 0.5, 0.6562, 1.0, 0.625, 1.0, 0.625, 0.5, 0.625, 0.5, 0.625, 1.0, 0.5938, 1.0, 0.5938, 0.5, 0.5938, 0.5, 0.5938, 1.0, 0.5625, 1.0, 0.5625, 0.5, 0.5625, 0.5, 0.5625, 1.0, 0.5312, 1.0, 0.5312, 0.5, 0.5312, 0.5, 0.5312, 1.0, 0.5, 1.0, 0.5, 0.5, 0.5, 0.5, 0.5, 1.0, 0.4688, 1.0, 0.4688, 0.5, 0.4688, 0.5, 0.4688, 1.0, 0.4375, 1.0, 0.4375, 0.5, 0.4375, 0.5, 0.4375, 1.0, 0.4062, 1.0, 0.4062, 0.5, 0.4062, 0.5, 0.4062, 1.0, 0.375, 1.0, 0.375, 0.5, 0.375, 0.5, 0.375, 1.0, 0.3438, 1.0, 0.3438, 0.5, 0.3438, 0.5, 0.3438, 1.0, 0.3125, 1.0, 0.3125, 0.5, 0.3125, 0.5, 0.3125, 1.0, 0.2812, 1.0, 0.2812, 0.5, 0.2812, 0.5, 0.2812, 1.0, 0.25, 1.0, 0.25, 0.5, 0.25, 0.5, 0.25, 1.0, 0.2188, 1.0, 0.2188, 0.5, 0.2188, 0.5, 0.2188, 1.0, 0.1875, 1.0, 0.1875, 0.5, 0.1875, 0.5, 0.1875, 1.0, 0.1562, 1.0, 0.1562, 0.5, 0.1562, 0.5, 0.1562, 1.0, 0.125, 1.0, 0.125, 0.5, 0.125, 0.5, 0.125, 1.0, 0.09375, 1.0, 0.09375, 0.5, 0.09375, 0.5, 0.09375, 1.0, 0.0625, 1.0, 0.0625, 0.5, 0.2968, 0.4854, 0.25, 0.49, 0.2032, 0.4854, 0.1582, 0.4717, 0.1167, 0.4496, 0.08029, 0.4197, 0.05045, 0.3833, 0.02827, 0.3418, 0.01461, 0.2968, 0.01, 0.25, 0.01461, 0.2032, 0.02827, 0.1582, 0.05045, 0.1167, 0.08029, 0.08029, 0.1167, 0.05045, 0.1582, 0.02827, 0.2032, 0.01461, 0.25, 0.01, 0.2968, 0.01461, 0.3418, 0.02827, 0.3833, 0.05045, 0.4197, 0.08029, 0.4496, 0.1167, 0.4717, 0.1582, 0.4854, 0.2032, 0.49, 0.25, 0.4854, 0.2968, 0.4717, 0.3418, 0.4496, 0.3833, 0.4197, 0.4197, 0.3833, 0.4496, 0.3418, 0.4717, 0.0625, 0.5, 0.0625, 1.0, 0.03125, 1.0, 0.03125, 0.5, 0.03125, 0.5, 0.03125, 1.0, 0.0, 1.0, 0.0, 0.5, 0.75, 0.49, 0.7968, 0.4854, 0.8418, 0.4717, 0.8833, 0.4496, 0.9197, 0.4197, 0.9496, 0.3833, 0.9717, 0.3418, 0.9854, 0.2968, 0.99, 0.25, 0.9854, 0.2032, 0.9717, 0.1582, 0.9496, 0.1167, 0.9197, 0.08029, 0.8833, 0.05045, 0.8418, 0.02827, 0.7968, 0.01461, 0.75, 0.01, 0.7032, 0.01461, 0.6582, 0.02827, 0.6167, 0.05045, 0.5803, 0.08029, 0.5504, 0.1167, 0.5283, 0.1582, 0.5146, 0.2032, 0.51, 0.25, 0.5146, 0.2968, 0.5283, 0.3418, 0.5504, 0.3833, 0.5803, 0.4197, 0.6167, 0.4496, 0.6582, 0.4717, 0.7032, 0.4854])
me_cylinder_005.materials.append(mat_material_006)
me_cylinder_005.use_remesh_fix_poles = True
me_cylinder_005.use_remesh_preserve_attributes = False
me_cylinder_005.update()

# ---- objects
ob_light = bpy.data.objects.new('Light', light_light)
ob_camera = bpy.data.objects.new('Camera', cam_camera)
ob_cylinder = bpy.data.objects.new('Cylinder', me_cylinder_001)
ob_cylinder_001 = bpy.data.objects.new('Cylinder.001', me_cylinder_002)
ob_cylinder_002 = bpy.data.objects.new('Cylinder.002', me_cylinder_003)
ob_cylinder_003 = bpy.data.objects.new('Cylinder.003', me_cylinder_004)
ob_cylinder_004 = bpy.data.objects.new('Cylinder.004', me_cylinder_005)

# ---- transforms, parenting, visibility, modifiers, constraints
ob_light.location = (4.076, 1.005, 5.904)
ob_light.rotation_euler = (0.6503, 0.05522, 1.866)
ob_light.lock_rotations_4d = False
ob_light.empty_display_type = 'ARROWS'
ob_light.color = (0.0, 0.0, 0.0, 0.0)
ob_light.lineart.crease_threshold = 0.0
ob_camera.location = (12.17, -5.121, 3.251)
ob_camera.rotation_euler = (1.365, -0.2034, 1.453)
ob_camera.lock_rotations_4d = False
ob_camera.empty_display_type = 'ARROWS'
ob_camera.color = (0.0, 0.0, 0.0, 0.0)
ob_camera.display_type = 'WIRE'
ob_camera.lineart.crease_threshold = 0.0
ob_cylinder.location = (2.912, -3.438, 1.416)
ob_cylinder.rotation_euler = (2.566, 0.01916, 0.7902)
ob_cylinder.scale = (0.2, 0.2, 1.2)
ob_cylinder_001.location = (3.437, -3.989, 0.2449)
ob_cylinder_001.rotation_euler = (2.566, 0.01916, 0.7902)
ob_cylinder_001.scale = (0.2, 0.2, 0.2)
ob_cylinder_002.location = (3.599, -4.159, -0.1178)
ob_cylinder_002.rotation_euler = (2.566, 0.01916, 0.7902)
ob_cylinder_002.scale = (0.2, 0.2, 0.2)
ob_cylinder_003.location = (2.453, -2.955, 2.443)
ob_cylinder_003.rotation_euler = (2.566, 0.01916, 0.7902)
ob_cylinder_003.scale = (0.2, 0.2, 0.02438)
ob_cylinder_004.location = (2.408, -2.908, 2.542)
ob_cylinder_004.rotation_euler = (2.566, 0.01916, 0.7902)
ob_cylinder_004.scale = (0.1921, 0.1921, 0.1069)

# ---- collection membership
col_collection.objects.link(ob_light)
col_collection.objects.link(ob_camera)
col_collection.objects.link(ob_cylinder)
col_collection.objects.link(ob_cylinder_001)
col_collection.objects.link(ob_cylinder_002)
col_collection.objects.link(ob_cylinder_003)
col_collection.objects.link(ob_cylinder_004)

# ---- scene / render settings (as saved in the file)
scene.camera = ob_camera
scene.frame_start = 1; scene.frame_end = 250; scene.frame_set(1)
scene.render.engine = 'BLENDER_EEVEE_NEXT'
scene.cycles.use_denoising = False
scene.cycles.samples = 128
scene.cycles.sampling_pattern = 'TABULATED_SOBOL'
scene.cycles.use_adaptive_sampling = False
scene.cycles.use_light_tree = False
scene.view_settings.view_transform = 'Filmic'
bpy.context.view_layer.update()
